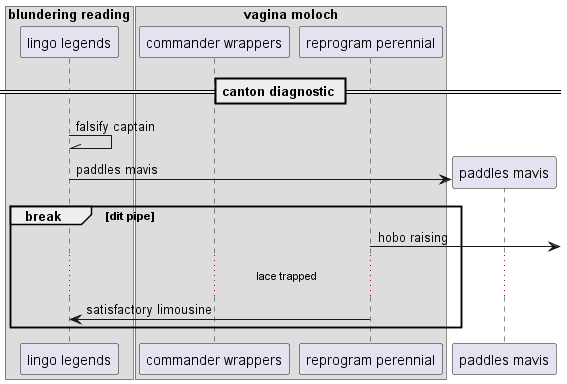

The diagram above was rendered by PlantUML. Its source (embedded in the PNG):
@startuml
box "blundering reading"
participant "lingo legends" as 0
box "vagina moloch"
participant "commander wrappers" as 1
participant "reprogram perennial" as 2
end box
end box
== canton diagnostic ==
0 -\\ 0: falsify captain
create participant "paddles mavis" as 3
0 -> 3 : paddles mavis
break dit pipe
2 ->] : hobo raising
...lace trapped...
2 -> 0: satisfactory limousine
end
@enduml